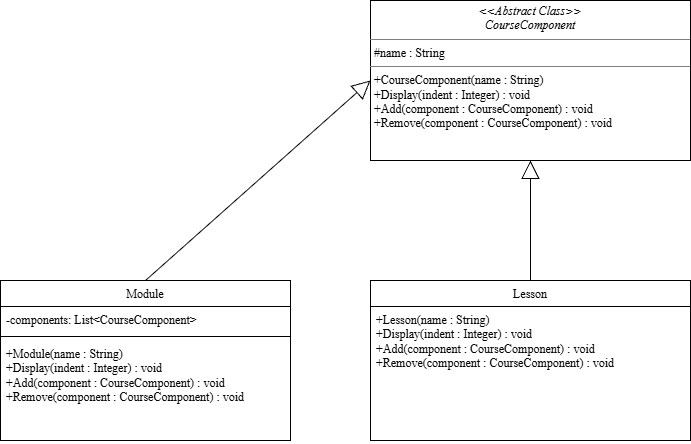

The diagram above was exported from draw.io. Its source (the exported page's mxGraphModel, read from the mxfile embedded in the PNG):
<mxGraphModel dx="1248" dy="474" grid="0" gridSize="10" guides="1" tooltips="1" connect="1" arrows="1" fold="1" page="0" pageScale="1" pageWidth="1169" pageHeight="827" math="0" shadow="0">
  <root>
    <mxCell id="0" />
    <mxCell id="1" parent="0" />
    <mxCell id="Gw13WGDbnEXspfxcFHDM-2" parent="1" style="verticalAlign=top;align=left;overflow=fill;html=1;whiteSpace=wrap;fontFamily=Times New Roman;fillColor=none;" value="&lt;p style=&quot;margin:0px;margin-top:4px;text-align:center;&quot;&gt;&lt;font&gt;&lt;i&gt;&amp;lt;&amp;lt;Abstract Class&amp;gt;&amp;gt;&lt;/i&gt;&lt;br&gt;&lt;span style=&quot;font-style: italic; text-align: start; white-space: nowrap; background-color: rgb(255, 255, 255);&quot;&gt;CourseComponent&lt;/span&gt;&lt;/font&gt;&lt;/p&gt;&lt;hr size=&quot;1&quot; style=&quot;border-style:solid;&quot;&gt;&lt;p style=&quot;margin:0px;margin-left:4px;&quot;&gt;&lt;font&gt;&lt;span style=&quot;white-space: nowrap; background-color: rgb(255, 255, 255);&quot;&gt;&lt;font&gt;#name : String&lt;/font&gt;&lt;/span&gt;&lt;br&gt;&lt;/font&gt;&lt;/p&gt;&lt;hr size=&quot;1&quot; style=&quot;border-style:solid;&quot;&gt;&lt;p style=&quot;margin:0px;margin-left:4px;&quot;&gt;&lt;font&gt;+CourseComponent(name : String)&lt;/font&gt;&lt;/p&gt;&lt;p style=&quot;margin:0px;margin-left:4px;&quot;&gt;&lt;font&gt;+Display(indent : Integer) : void&lt;/font&gt;&lt;/p&gt;&lt;p style=&quot;margin:0px;margin-left:4px;&quot;&gt;&lt;font&gt;+Add(component : CourseComponent) : void&lt;/font&gt;&lt;/p&gt;&lt;p style=&quot;margin:0px;margin-left:4px;&quot;&gt;&lt;font&gt;+Remove(component : CourseComponent) : void&lt;/font&gt;&lt;/p&gt;" vertex="1">
      <mxGeometry height="160" width="320" x="520" y="40" as="geometry" />
    </mxCell>
    <mxCell id="Gw13WGDbnEXspfxcFHDM-3" parent="1" style="swimlane;fontStyle=1;align=center;verticalAlign=top;childLayout=stackLayout;horizontal=1;startSize=26;horizontalStack=0;resizeParent=1;resizeParentMax=0;resizeLast=0;collapsible=1;marginBottom=0;whiteSpace=wrap;html=1;fontFamily=Times New Roman;fillColor=none;" value="&lt;span style=&quot;font-weight: 400; text-align: start; white-space: nowrap; background-color: rgb(255, 255, 255);&quot;&gt;&lt;font&gt;Module&lt;/font&gt;&lt;/span&gt;" vertex="1">
      <mxGeometry height="160" width="290" x="150" y="320" as="geometry" />
    </mxCell>
    <mxCell id="Gw13WGDbnEXspfxcFHDM-4" parent="Gw13WGDbnEXspfxcFHDM-3" style="text;strokeColor=none;fillColor=none;align=left;verticalAlign=top;spacingLeft=4;spacingRight=4;overflow=hidden;rotatable=0;points=[[0,0.5],[1,0.5]];portConstraint=eastwest;whiteSpace=wrap;html=1;" value="&lt;span style=&quot;white-space: nowrap; background-color: rgb(255, 255, 255);&quot;&gt;&lt;font face=&quot;Times New Roman&quot;&gt;-components: List&amp;lt;CourseComponent&amp;gt;&lt;/font&gt;&lt;/span&gt;" vertex="1">
      <mxGeometry height="26" width="290" y="26" as="geometry" />
    </mxCell>
    <mxCell id="Gw13WGDbnEXspfxcFHDM-5" parent="Gw13WGDbnEXspfxcFHDM-3" style="line;strokeWidth=1;fillColor=none;align=left;verticalAlign=middle;spacingTop=-1;spacingLeft=3;spacingRight=3;rotatable=0;labelPosition=right;points=[];portConstraint=eastwest;strokeColor=inherit;" value="" vertex="1">
      <mxGeometry height="8" width="290" y="52" as="geometry" />
    </mxCell>
    <mxCell id="Gw13WGDbnEXspfxcFHDM-6" parent="Gw13WGDbnEXspfxcFHDM-3" style="text;strokeColor=none;fillColor=none;align=left;verticalAlign=top;spacingLeft=4;spacingRight=4;overflow=hidden;rotatable=0;points=[[0,0.5],[1,0.5]];portConstraint=eastwest;whiteSpace=wrap;html=1;" value="&lt;div&gt;&lt;font face=&quot;Times New Roman&quot;&gt;+Module(name : String)&lt;/font&gt;&lt;/div&gt;&lt;div&gt;&lt;font face=&quot;Times New Roman&quot;&gt;+Display(indent : Integer) : void&lt;/font&gt;&lt;/div&gt;&lt;div&gt;&lt;font face=&quot;Times New Roman&quot;&gt;+Add(component : CourseComponent) : void&lt;/font&gt;&lt;/div&gt;&lt;div&gt;&lt;font face=&quot;Times New Roman&quot;&gt;+Remove(component : CourseComponent) : void&lt;/font&gt;&lt;/div&gt;" vertex="1">
      <mxGeometry height="100" width="290" y="60" as="geometry" />
    </mxCell>
    <mxCell id="Gw13WGDbnEXspfxcFHDM-7" parent="1" style="swimlane;fontStyle=1;align=center;verticalAlign=top;childLayout=stackLayout;horizontal=1;startSize=26;horizontalStack=0;resizeParent=1;resizeParentMax=0;resizeLast=0;collapsible=1;marginBottom=0;whiteSpace=wrap;html=1;fontFamily=Times New Roman;fillColor=none;" value="&lt;span style=&quot;font-weight: 400; text-align: start; white-space: nowrap; background-color: rgb(255, 255, 255);&quot;&gt;&lt;font&gt;Lesson&lt;/font&gt;&lt;/span&gt;" vertex="1">
      <mxGeometry height="160" width="320" x="520" y="320" as="geometry" />
    </mxCell>
    <mxCell id="Gw13WGDbnEXspfxcFHDM-10" parent="Gw13WGDbnEXspfxcFHDM-7" style="text;strokeColor=none;fillColor=none;align=left;verticalAlign=top;spacingLeft=4;spacingRight=4;overflow=hidden;rotatable=0;points=[[0,0.5],[1,0.5]];portConstraint=eastwest;whiteSpace=wrap;html=1;" value="&lt;div&gt;&lt;font face=&quot;Times New Roman&quot;&gt;+Lesson(name : String)&lt;/font&gt;&lt;/div&gt;&lt;div&gt;&lt;font face=&quot;Times New Roman&quot;&gt;+Display(indent : Integer) : void&lt;/font&gt;&lt;/div&gt;&lt;div&gt;&lt;font face=&quot;Times New Roman&quot;&gt;+Add(component : CourseComponent) : void&lt;/font&gt;&lt;/div&gt;&lt;div&gt;&lt;font face=&quot;Times New Roman&quot;&gt;+Remove(component : CourseComponent) : void&lt;/font&gt;&lt;/div&gt;" vertex="1">
      <mxGeometry height="134" width="320" y="26" as="geometry" />
    </mxCell>
    <mxCell id="Gw13WGDbnEXspfxcFHDM-11" edge="1" parent="1" source="Gw13WGDbnEXspfxcFHDM-7" style="endArrow=block;endSize=16;endFill=0;html=1;rounded=0;exitX=0.5;exitY=0;exitDx=0;exitDy=0;entryX=0.5;entryY=1;entryDx=0;entryDy=0;" target="Gw13WGDbnEXspfxcFHDM-2" value="">
      <mxGeometry relative="1" width="160" as="geometry">
        <mxPoint x="670" y="370" as="sourcePoint" />
        <mxPoint x="660" y="220" as="targetPoint" />
      </mxGeometry>
    </mxCell>
    <mxCell id="Gw13WGDbnEXspfxcFHDM-12" edge="1" parent="1" source="Gw13WGDbnEXspfxcFHDM-3" style="endArrow=block;endSize=16;endFill=0;html=1;rounded=0;exitX=0.5;exitY=0;exitDx=0;exitDy=0;entryX=0;entryY=0.5;entryDx=0;entryDy=0;" target="Gw13WGDbnEXspfxcFHDM-2" value="">
      <mxGeometry relative="1" width="160" as="geometry">
        <Array as="points" />
        <mxPoint x="290" y="280" as="sourcePoint" />
        <mxPoint x="470" y="110" as="targetPoint" />
      </mxGeometry>
    </mxCell>
  </root>
</mxGraphModel>